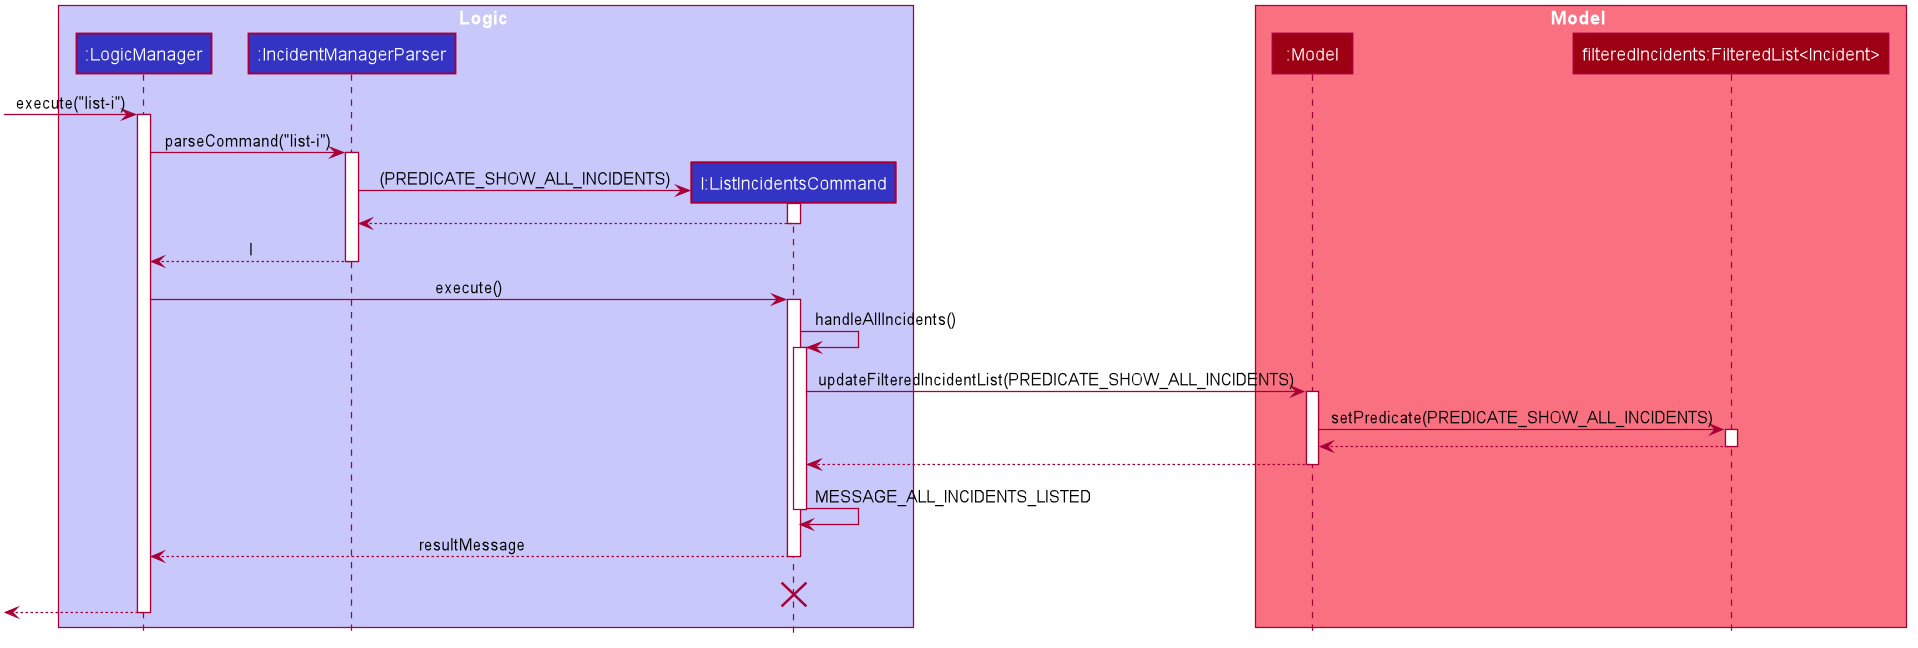

The diagram above was rendered by PlantUML. Its source (embedded in the PNG):
@startuml








skinparam BackgroundColor #FFFFFFF

skinparam Shadowing false

skinparam Class {
    FontColor #FFFFFF
    BorderThickness 1
    BorderColor #FFFFFF
    StereotypeFontColor #FFFFFF
    FontName Arial
}

skinparam Actor {
    BorderColor #000000
    Color #000000
    FontName Arial
}

skinparam Sequence {
    MessageAlign center
    BoxFontSize 15
    BoxPadding 0
    BoxFontColor #FFFFFF
    FontName Arial
}

skinparam Participant {
    FontColor #FFFFFFF
    Padding 20
}

skinparam MinClassWidth 50
skinparam ParticipantPadding 10
skinparam Shadowing false
skinparam DefaultTextAlignment center
skinparam packageStyle Rectangle

hide footbox
hide members
hide circle

box Logic #C8C8FA
participant ":LogicManager" as LogicManager #3333C4
participant ":IncidentManagerParser" as IncidentManagerParser #3333C4
participant "l:ListIncidentsCommand" as ListIncidentsCommand #3333C4
end box

box Model #F97181
participant ":Model" as Model #9D0012
participant "filteredIncidents:FilteredList<Incident>" as FilteredList #9D0012
end box
[-> LogicManager : execute("list-i")
activate LogicManager

LogicManager -> IncidentManagerParser : parseCommand("list-i")
activate IncidentManagerParser

create ListIncidentsCommand
IncidentManagerParser -> ListIncidentsCommand : (PREDICATE_SHOW_ALL_INCIDENTS)
activate ListIncidentsCommand

ListIncidentsCommand --> IncidentManagerParser
deactivate ListIncidentsCommand

IncidentManagerParser --> LogicManager : l
deactivate IncidentManagerParser

LogicManager -> ListIncidentsCommand : execute()
activate ListIncidentsCommand

ListIncidentsCommand -> ListIncidentsCommand : handleAllIncidents()
activate ListIncidentsCommand

ListIncidentsCommand -> Model : updateFilteredIncidentList(PREDICATE_SHOW_ALL_INCIDENTS)
activate Model

Model -> FilteredList : setPredicate(PREDICATE_SHOW_ALL_INCIDENTS)
activate FilteredList
 FilteredList --> Model :
deactivate FilteredList

Model --> ListIncidentsCommand
deactivate Model

ListIncidentsCommand -> ListIncidentsCommand : MESSAGE_ALL_INCIDENTS_LISTED
deactivate ListIncidentsCommand

ListIncidentsCommand --> LogicManager : resultMessage
deactivate ListIncidentsCommand
ListIncidentsCommand -[hidden]-> LogicManager : resultMessage
destroy ListIncidentsCommand

[<--LogicManager
deactivate LogicManager
@enduml